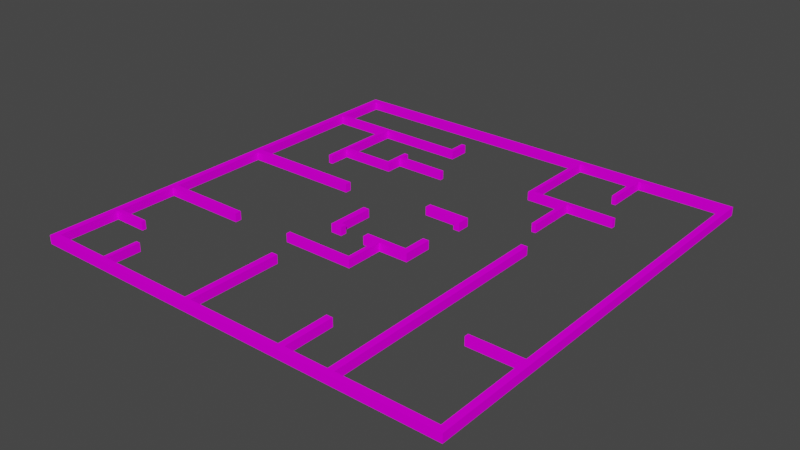 # Source: source.blend  (saved by Blender 2.82.7; exported with 4.5.12 LTS)
import bpy
from mathutils import Matrix  # noqa: F401  (used for matrix-valued properties, if any)

bpy.ops.wm.read_factory_settings(use_empty=True)
scene = bpy.context.scene
scene.name = 'Scene'

# ---- collections
col_collection = bpy.data.collections.new('Collection'); scene.collection.children.link(col_collection)

# ---- images (referenced by path relative to the original .blend; pixels are not part of the script)
import os
ASSET_DIR = os.environ.get("B2B_ASSET_DIR", "")  # directory of the original .blend (textures are referenced by path, not embedded)
HERE = os.path.dirname(os.path.abspath(__file__))  # packed textures are extracted next to this script under _unpacked/

def load_image(name, relpath, width, height, colorspace="sRGB"):
    """Load a texture the original file referenced (path relative to the .blend, or extracted next to this script)."""
    p = next((c for c in (os.path.join(HERE, relpath), os.path.join(ASSET_DIR, relpath)) if relpath and os.path.exists(c)), "")
    if p:
        img = bpy.data.images.load(p, check_existing=True)
        img.name = name
    else:  # same state as the original file: an image datablock whose file is absent (Cycles renders it pink)
        img = bpy.data.images.new(name, width, height)
        img.source = "FILE"
        img.filepath = "//" + (relpath or name)
    img.colorspace_settings.name = colorspace
    return img
img_textures_mario_brick_jpg = load_image('../textures/mario_brick.jpg', 'textures/mario_brick.jpg', 1024, 1024, 'sRGB')

# ---- materials (node trees are filled in below, after node groups)
mat_id9 = bpy.data.materials.new('ID9')
mat_id9.use_transparent_shadow = False
mat_id9.diffuse_color = (0.2314, 0.3765, 0.7059, 1.0)
mat_id16 = bpy.data.materials.new('ID16')
mat_id16.use_transparent_shadow = False
mat_id16.diffuse_color = (0.6157, 0.8118, 0.9255, 1.0)
mat_id23 = bpy.data.materials.new('ID23')
mat_id23.use_transparent_shadow = False
mat_id23.diffuse_color = (0.6471, 0.6471, 0.6471, 1.0)
mat_id30 = bpy.data.materials.new('ID30')
mat_id30.use_transparent_shadow = False
mat_id30.diffuse_color = (0.9137, 0.9137, 0.9137, 1.0)

# ---- material node trees
mat_id9.use_nodes = True; mat_id9.node_tree.nodes.clear()
_N = mat_id9.node_tree.nodes; _L = mat_id9.node_tree.links
n0 = _N.new('ShaderNodeBsdfPrincipled'); n0.name = 'Principled BSDF'; n0.location = (0, 300)
n0.distribution = 'GGX'
n0.subsurface_method = 'RANDOM_WALK_SKIN'
n0.inputs[3].default_value = 1.45
n0.inputs[13].default_value = 0.0
n0.inputs[27].default_value = (0.0, 0.0, 0.0, 1.0)
n0.inputs[28].default_value = 1.0
n1 = _N.new('ShaderNodeOutputMaterial'); n1.name = 'Material Output'; n1.location = (300, 300)
n2 = _N.new('ShaderNodeTexImage'); n2.name = 'Image Texture'; n2.location = (-306, 241)
n2.image = img_textures_mario_brick_jpg
_L.new(n0.outputs[0], n1.inputs[0])
_L.new(n2.outputs[0], n0.inputs[0])
n1.is_active_output = True
mat_id16.use_nodes = True; mat_id16.node_tree.nodes.clear()
_N = mat_id16.node_tree.nodes; _L = mat_id16.node_tree.links
n0 = _N.new('ShaderNodeBsdfPrincipled'); n0.name = 'Principled BSDF'; n0.location = (0, 300)
n0.distribution = 'GGX'
n0.subsurface_method = 'RANDOM_WALK_SKIN'
n0.inputs[3].default_value = 1.45
n0.inputs[13].default_value = 0.0
n0.inputs[27].default_value = (0.0, 0.0, 0.0, 1.0)
n0.inputs[28].default_value = 1.0
n1 = _N.new('ShaderNodeOutputMaterial'); n1.name = 'Material Output'; n1.location = (300, 300)
n2 = _N.new('ShaderNodeTexImage'); n2.name = 'Image Texture'; n2.location = (-292, 209)
n2.image = img_textures_mario_brick_jpg
_L.new(n0.outputs[0], n1.inputs[0])
_L.new(n2.outputs[0], n0.inputs[0])
n1.is_active_output = True
mat_id23.use_nodes = True; mat_id23.node_tree.nodes.clear()
_N = mat_id23.node_tree.nodes; _L = mat_id23.node_tree.links
n0 = _N.new('ShaderNodeBsdfPrincipled'); n0.name = 'Principled BSDF'; n0.location = (0, 300)
n0.distribution = 'GGX'
n0.subsurface_method = 'RANDOM_WALK_SKIN'
n0.inputs[3].default_value = 1.45
n0.inputs[13].default_value = 0.0
n0.inputs[27].default_value = (0.0, 0.0, 0.0, 1.0)
n0.inputs[28].default_value = 1.0
n1 = _N.new('ShaderNodeOutputMaterial'); n1.name = 'Material Output'; n1.location = (300, 300)
n2 = _N.new('ShaderNodeTexImage'); n2.name = 'Image Texture'; n2.location = (-273, 255)
n2.image = img_textures_mario_brick_jpg
_L.new(n0.outputs[0], n1.inputs[0])
_L.new(n2.outputs[0], n0.inputs[0])
n1.is_active_output = True
mat_id30.use_nodes = True; mat_id30.node_tree.nodes.clear()
_N = mat_id30.node_tree.nodes; _L = mat_id30.node_tree.links
n0 = _N.new('ShaderNodeBsdfPrincipled'); n0.name = 'Principled BSDF'; n0.location = (0, 300)
n0.distribution = 'GGX'
n0.subsurface_method = 'RANDOM_WALK_SKIN'
n0.inputs[3].default_value = 1.45
n0.inputs[13].default_value = 0.0
n0.inputs[27].default_value = (0.0, 0.0, 0.0, 1.0)
n0.inputs[28].default_value = 1.0
n1 = _N.new('ShaderNodeOutputMaterial'); n1.name = 'Material Output'; n1.location = (300, 300)
n2 = _N.new('ShaderNodeTexImage'); n2.name = 'Image Texture'; n2.location = (-378, 237)
n2.image = img_textures_mario_brick_jpg
_L.new(n0.outputs[0], n1.inputs[0])
_L.new(n2.outputs[0], n0.inputs[0])
n1.is_active_output = True

# ---- world
world_world = bpy.data.worlds.new('World'); scene.world = world_world
world_world.use_nodes = True; world_world.node_tree.nodes.clear()
_N = world_world.node_tree.nodes; _L = world_world.node_tree.links
n0 = _N.new('ShaderNodeOutputWorld'); n0.name = 'World Output'; n0.location = (300, 300)
n1 = _N.new('ShaderNodeBackground'); n1.name = 'Background'; n1.location = (10, 300)
n1.inputs[0].default_value = (0.05088, 0.05088, 0.05088, 1.0)
_L.new(n1.outputs[0], n0.inputs[0])
n0.is_active_output = True
world_world.color = (0.05088, 0.05088, 0.05088)
world_world.use_sun_shadow = False
world_world.sun_shadow_jitter_overblur = 0.0

# ---- meshes
me_id3 = bpy.data.meshes.new('ID3')
me_id3.from_pydata([(-1.0, -1.0, 0.0), (-0.73, -1.0, 0.0), (-0.73, -1.0, 0.2), (-1.0, -1.0, 0.2), (-0.73, -1.0, 0.0), (-0.73, -0.85, 0.0), (-0.73, -0.85, 0.2), (-0.73, -1.0, 0.2), (-0.73, -0.85, 0.2), (-0.85, -0.85, 0.0), (-0.85, -0.85, 0.2), (-0.73, -0.85, 0.0), (-0.85, -0.85, 0.0), (-0.85, 1.137e-16, 0.0), (-0.85, 1.137e-16, 0.2), (-0.85, -0.85, 0.2), (-0.85, 1.137e-16, 0.2), (-1.0, 1.877e-17, 0.0), (-1.0, 1.877e-17, 0.2), (-0.85, 1.137e-16, 0.0), (-1.0, 1.877e-17, 0.2), (-1.0, -1.0, 0.0), (-1.0, -1.0, 0.2), (-1.0, 1.877e-17, 0.0), (-0.85, -0.85, 0.2), (-0.73, -1.0, 0.2), (-0.73, -0.85, 0.2), (-1.0, 1.877e-17, 0.2), (-1.0, -1.0, 0.2), (-0.85, 1.137e-16, 0.2), (-0.73, -1.0, 0.0), (-1.0, -1.0, 0.0), (-0.85, -0.85, 0.0), (-1.0, 1.877e-17, 0.0), (-0.85, 1.137e-16, 0.0), (-0.73, -0.85, 0.0)], [], [(0, 1, 2), (0, 2, 3), (4, 5, 6), (4, 6, 7), (8, 9, 10), (8, 11, 9), (12, 13, 14), (12, 14, 15), (16, 17, 18), (17, 16, 19), (20, 21, 22), (20, 23, 21), (24, 25, 26), (24, 27, 28), (24, 29, 27), (25, 24, 28), (30, 31, 32), (32, 33, 34), (30, 32, 35), (32, 31, 33)])
_uv = me_id3.uv_layers.new(name='UVMap')
_uv.uv.foreach_set('vector', [8.507, -7.21, 11.21, -7.21, 11.21, -5.208, 8.507, -7.21, 11.21, -5.208, 8.507, -5.208, -0.00134, -7.21, -0.00134, -8.712, 2.001, -8.712, -0.00134, -7.21, 2.001, -8.712, 2.001, -7.21, 6.005, -7.21, 4.003, -8.411, 6.005, -8.411, 6.005, -7.21, 4.003, -7.21, 4.003, -8.411, -0.00134, -7.21, 8.507, -7.21, 8.507, -5.208, -0.00134, -7.21, 8.507, -5.208, -0.00134, -5.208, 4.003, -7.21, 2.001, -8.712, 4.003, -8.712, 2.001, -8.712, 4.003, -7.21, 2.001, -7.21, -0.001339, -3.206, 10.01, -5.208, 10.01, -3.206, -0.001339, -3.206, -0.00134, -5.208, 10.01, -5.208, 8.507, 0.9981, 10.01, 2.199, 8.507, 2.199, 8.507, 0.9981, -0.00134, -0.5034, 10.01, -0.5034, 8.507, 0.9981, -0.00134, 0.9981, -0.00134, -0.5034, 10.01, 2.199, 8.507, 0.9981, 10.01, -0.5034, 10.01, -3.206, 10.01, -0.5034, 8.507, -2.005, 8.507, -2.005, -0.00134, -0.5034, -0.00134, -2.005, 10.01, -3.206, 8.507, -2.005, 8.507, -3.206, 8.507, -2.005, 10.01, -0.5034, -0.00134, -0.5034])
me_id3.materials.append(mat_id9)
me_id3.use_remesh_fix_poles = True
me_id3.use_remesh_preserve_attributes = False
me_id3.use_mirror_x = True
me_id3.update()
me_id10 = bpy.data.meshes.new('ID10')
me_id10.from_pydata([(1.0, 0.7, 0.0), (1.0, 1.0, 0.0), (1.0, 1.0, 0.2), (1.0, 0.7, 0.2), (1.0, 1.0, 0.2), (1.137e-16, 1.0, 0.0), (1.137e-16, 1.0, 0.2), (1.0, 1.0, 0.0), (1.137e-16, 1.0, 0.0), (1.11e-16, 0.85, 0.2), (1.137e-16, 1.0, 0.2), (1.11e-16, 0.85, 0.0), (1.11e-16, 0.85, 0.0), (0.85, 0.85, 0.0), (0.85, 0.85, 0.2), (1.11e-16, 0.85, 0.2), (0.85, 0.85, 0.2), (0.85, 0.7, 0.0), (0.85, 0.7, 0.2), (0.85, 0.85, 0.0), (1.0, 0.7, 0.0), (1.0, 0.7, 0.2), (0.85, 0.7, 0.2), (0.85, 0.7, 0.0), (1.137e-16, 1.0, 0.2), (1.11e-16, 0.85, 0.2), (0.85, 0.85, 0.2), (1.0, 0.7, 0.2), (1.0, 1.0, 0.2), (0.85, 0.7, 0.2), (1.137e-16, 1.0, 0.0), (0.85, 0.85, 0.0), (1.11e-16, 0.85, 0.0), (1.0, 1.0, 0.0), (1.0, 0.7, 0.0), (0.85, 0.7, 0.0)], [], [(0, 1, 2), (0, 2, 3), (4, 5, 6), (4, 7, 5), (8, 9, 10), (9, 8, 11), (12, 13, 14), (12, 14, 15), (16, 17, 18), (16, 19, 17), (20, 21, 22), (22, 23, 20), (24, 25, 26), (27, 28, 26), (24, 26, 28), (26, 29, 27), (30, 31, 32), (30, 33, 31), (31, 34, 35), (31, 33, 34)])
_uv = me_id10.uv_layers.new(name='UVMap')
_uv.uv.foreach_set('vector', [8.403, -7.4, 11.37, -7.4, 11.37, -5.423, 8.403, -7.4, 11.37, -5.423, 8.403, -5.423, 0.001279, -3.446, 9.886, -5.423, 9.886, -3.446, 0.001279, -3.446, 0.001279, -5.423, 9.886, -5.423, 0.00128, -7.4, 1.978, -8.882, 1.978, -7.4, 1.978, -8.882, 0.00128, -7.4, 0.001279, -8.882, 0.00128, -7.4, 8.403, -7.4, 8.403, -5.423, 0.00128, -7.4, 8.403, -5.423, 0.001279, -5.423, 5.932, -7.4, 3.955, -8.882, 5.932, -8.882, 5.932, -7.4, 3.955, -7.4, 3.955, -8.882, 1.978, -8.882, 3.955, -8.882, 3.955, -7.4, 3.955, -7.4, 1.978, -7.4, 1.978, -8.882, 0.001279, -0.4803, 0.001279, -1.963, 8.403, -1.963, 9.886, -3.446, 9.886, -0.4803, 8.403, -1.963, 0.001279, -0.4803, 8.403, -1.963, 9.886, -0.4803, 8.403, -1.963, 8.403, -3.446, 9.886, -3.446, 0.001279, -0.4803, 8.403, 1.002, 0.001279, 1.002, 0.001279, -0.4803, 9.886, -0.4803, 8.403, 1.002, 8.403, 1.002, 9.886, 2.485, 8.403, 2.485, 8.403, 1.002, 9.886, -0.4803, 9.886, 2.485])
me_id10.materials.append(mat_id16)
me_id10.use_remesh_fix_poles = True
me_id10.use_remesh_preserve_attributes = False
me_id10.use_mirror_x = True
me_id10.update()
me_id17 = bpy.data.meshes.new('ID17')
me_id17.from_pydata([(0.3, -1.0, 0.0), (1.0, -1.0, 0.0), (1.0, -1.0, 0.2), (0.3, -1.0, 0.2), (1.0, -1.0, 0.2), (1.0, -0.3, 0.0), (1.0, -0.3, 0.2), (1.0, -1.0, 0.0), (1.0, -0.3, 0.0), (0.85, -0.3, 0.2), (1.0, -0.3, 0.2), (0.85, -0.3, 0.0), (0.85, -0.3, 0.2), (0.85, -0.85, 0.0), (0.85, -0.85, 0.2), (0.85, -0.3, 0.0), (0.85, -0.85, 0.2), (-0.13, -0.85, 0.0), (-0.13, -0.85, 0.2), (0.85, -0.85, 0.0), (-0.13, -0.85, 0.2), (-0.13, -1.0, 0.0), (-0.13, -1.0, 0.2), (-0.13, -0.85, 0.0), (-0.13, -1.0, 0.0), (0.2, -1.0, 0.0), (0.2, -1.0, 0.2), (-0.13, -1.0, 0.2), (0.2, -1.0, 0.0), (0.2, -1.8, 0.2), (0.2, -1.0, 0.2), (0.2, -1.8, 0.0), (0.2, -1.8, 0.2), (-1.4, -1.8, 0.0), (-1.4, -1.8, 0.2), (0.2, -1.8, 0.0), (-1.4, -1.8, 0.2), (-1.4, -1.9, 0.0), (-1.4, -1.9, 0.2), (-1.4, -1.8, 0.0), (0.3, -1.9, 0.0), (0.3, -1.9, 0.2), (-1.4, -1.9, 0.2), (-1.4, -1.9, 0.0), (0.3, -1.9, 0.2), (0.3, -1.0, 0.0), (0.3, -1.0, 0.2), (0.3, -1.9, 0.0), (0.3, -1.0, 0.2), (0.2, -1.8, 0.2), (0.3, -1.9, 0.2), (0.85, -0.85, 0.2), (1.0, -0.3, 0.2), (0.85, -0.3, 0.2), (0.2, -1.0, 0.2), (1.0, -1.0, 0.2), (-0.13, -0.85, 0.2), (-0.13, -1.0, 0.2), (-1.4, -1.8, 0.2), (-1.4, -1.9, 0.2), (-0.13, -0.85, 0.0), (0.85, -0.85, 0.0), (0.3, -1.0, 0.0), (1.0, -0.3, 0.0), (0.85, -0.3, 0.0), (0.2, -1.0, 0.0), (-0.13, -1.0, 0.0), (1.0, -1.0, 0.0), (0.2, -1.8, 0.0), (-1.4, -1.9, 0.0), (-1.4, -1.8, 0.0), (0.3, -1.9, 0.0)], [], [(0, 1, 2), (0, 2, 3), (4, 5, 6), (5, 4, 7), (8, 9, 10), (9, 8, 11), (12, 13, 14), (12, 15, 13), (16, 17, 18), (16, 19, 17), (20, 21, 22), (20, 23, 21), (24, 25, 26), (24, 26, 27), (28, 29, 30), (28, 31, 29), (32, 33, 34), (32, 35, 33), (36, 37, 38), (37, 36, 39), (40, 41, 42), (42, 43, 40), (44, 45, 46), (45, 44, 47), (48, 49, 50), (51, 52, 53), (48, 54, 49), (48, 55, 51), (52, 51, 55), (51, 56, 48), (48, 56, 54), (56, 57, 54), (49, 58, 59), (49, 59, 50), (60, 61, 62), (63, 61, 64), (60, 65, 66), (63, 67, 61), (68, 69, 70), (65, 62, 68), (65, 60, 62), (68, 71, 69), (67, 62, 61), (71, 68, 62)])
_uv = me_id17.uv_layers.new(name='UVMap')
_uv.uv.foreach_set('vector', [-18.45, -26.64, -11.47, -26.64, -11.47, -24.64, -18.45, -26.64, -11.47, -24.64, -18.45, -24.64, -11.47, -24.64, -4.49, -26.64, -4.49, -24.64, -4.49, -26.64, -11.47, -24.64, -11.47, -26.64, -0.5011, -20.65, 1.494, -22.15, 1.494, -20.65, 1.494, -22.15, -0.5011, -20.65, -0.5011, -22.15, -4.49, -24.64, 0.995, -26.64, 0.995, -24.64, -4.49, -24.64, -4.49, -26.64, 0.995, -26.64, -0.7005, -24.64, -10.47, -22.65, -10.47, -24.64, -0.7005, -24.64, -0.7005, -22.65, -10.47, -22.65, -24.44, -26.64, -26.43, -28.13, -24.44, -28.13, -24.44, -26.64, -26.43, -26.64, -26.43, -28.13, -0.7005, -24.64, 2.591, -24.64, 2.591, -22.65, -0.7005, -24.64, 2.591, -22.65, -0.7005, -22.65, -26.43, -26.64, -18.45, -24.64, -26.43, -24.64, -26.43, -26.64, -18.45, -26.64, -18.45, -24.64, -26.43, -22.65, -10.47, -24.64, -10.47, -22.65, -26.43, -22.65, -26.43, -24.64, -10.47, -24.64, -22.44, -26.64, -24.44, -27.63, -22.44, -27.63, -24.44, -27.63, -22.44, -26.64, -24.44, -26.64, -26.43, -20.65, -26.43, -22.65, -9.477, -22.65, -9.477, -22.65, -9.477, -20.65, -26.43, -20.65, -9.477, -20.65, -0.5011, -22.65, -0.5011, -20.65, -0.5011, -22.65, -9.477, -20.65, -9.477, -22.65, -15.95, -7.98, -14.96, -0.0006778, -15.96, 0.9966, -21.44, -9.476, -22.94, -14.96, -21.44, -14.96, -15.95, -7.98, -14.96, -7.979, -14.96, -0.0006778, -15.95, -7.98, -22.94, -7.98, -21.44, -9.476, -22.94, -14.96, -21.44, -9.476, -22.94, -7.98, -21.44, -9.476, -11.67, -9.475, -15.95, -7.98, -15.95, -7.98, -11.67, -9.475, -14.96, -7.979, -11.67, -9.475, -11.67, -7.979, -14.96, -7.979, -14.96, -0.0006778, 0.9997, 9.854e-05, 0.9996, 0.9975, -14.96, -0.0006778, 0.9996, 0.9975, -15.96, 0.9966, -15.96, -7.975, -15.96, 1.799, -17.46, -3.687, -10.47, 3.294, -15.96, 1.799, -10.47, 1.798, -15.96, -7.975, -17.46, -4.684, -17.46, -7.975, -10.47, 3.294, -17.46, 3.295, -15.96, 1.799, -25.44, -4.683, -26.43, -20.64, -25.44, -20.64, -17.46, -4.684, -17.46, -3.687, -25.44, -4.683, -17.46, -4.684, -15.96, -7.975, -17.46, -3.687, -25.44, -4.683, -26.43, -3.686, -26.43, -20.64, -17.46, 3.295, -17.46, -3.687, -15.96, 1.799, -26.43, -3.686, -25.44, -4.683, -17.46, -3.687])
me_id17.materials.append(mat_id23)
me_id17.use_remesh_fix_poles = True
me_id17.use_remesh_preserve_attributes = False
me_id17.use_mirror_x = True
me_id17.update()
me_id24 = bpy.data.meshes.new('ID24')
me_id24.from_pydata([(-1.05, -4.85, 0.2), (-3.35, -4.85, 0.2), (-3.35, -4.85, 0.0), (-1.05, -4.85, 0.0), (-3.35, -4.85, 0.0), (-3.35, -4.85, 0.2), (-3.35, -4.05, 0.2), (-3.35, -4.05, 0.0), (-3.35, -4.05, 0.0), (-3.35, -4.05, 0.2), (-3.45, -4.05, 0.2), (-3.45, -4.05, 0.0), (-3.45, -4.05, 0.2), (-3.45, -4.85, 0.2), (-3.45, -4.85, 0.0), (-3.45, -4.05, 0.0), (-3.45, -4.85, 0.0), (-3.45, -4.85, 0.2), (-4.85, -4.85, 0.2), (-4.85, -4.85, 0.0), (-4.85, -4.85, 0.0), (-4.85, -3.45, 0.2), (-4.85, -3.45, 0.0), (-4.85, -4.85, 0.2), (-4.85, -3.45, 0.0), (-4.85, -3.45, 0.2), (-4.05, -3.45, 0.2), (-4.05, -3.45, 0.0), (-4.05, -3.35, 0.0), (-4.05, -3.45, 0.2), (-4.05, -3.35, 0.2), (-4.05, -3.45, 0.0), (-4.05, -3.35, 0.2), (-4.85, -3.35, 0.2), (-4.85, -3.35, 0.0), (-4.05, -3.35, 0.0), (-4.85, -3.35, 0.0), (-4.85, -1.95, 0.2), (-4.85, -1.95, 0.0), (-4.85, -3.35, 0.2), (-2.85, -1.95, 0.0), (-4.85, -1.95, 0.2), (-2.85, -1.95, 0.2), (-4.85, -1.95, 0.0), (-2.85, -1.8, 0.0), (-2.85, -1.95, 0.2), (-2.85, -1.8, 0.2), (-2.85, -1.95, 0.0), (-2.85, -1.8, 0.0), (-2.85, -1.8, 0.2), (-4.85, -1.8, 0.2), (-4.85, -1.8, 0.0), (-4.85, -1.8, 0.2), (-4.85, 0.6, 0.2), (-4.85, 0.6, 0.0), (-4.85, -1.8, 0.0), (-2.05, 0.6, 0.0), (-4.85, 0.6, 0.2), (-2.05, 0.6, 0.2), (-4.85, 0.6, 0.0), (-2.05, 0.6, 0.0), (-2.05, 0.75, 0.2), (-2.05, 0.75, 0.0), (-2.05, 0.6, 0.2), (-2.05, 0.75, 0.0), (-2.05, 0.75, 0.2), (-4.85, 0.75, 0.2), (-4.85, 0.75, 0.0), (-4.85, 0.75, 0.2), (-4.85, 3.55, 0.2), (-4.85, 3.55, 0.0), (-4.85, 0.75, 0.0), (-4.85, 3.55, 0.0), (-4.85, 3.55, 0.2), (-3.45, 3.55, 0.2), (-3.45, 3.55, 0.0), (-3.45, 3.55, 0.0), (-3.45, 3.55, 0.2), (-3.45, 1.55, 0.2), (-3.45, 1.55, 0.0), (-3.45, 1.55, 0.0), (-3.35, 1.55, 0.2), (-3.35, 1.55, 0.0), (-3.45, 1.55, 0.2), (-3.35, 1.55, 0.2), (-3.35, 2.05, 0.2), (-3.35, 2.05, 0.0), (-3.35, 1.55, 0.0), (-2.05, 2.05, 0.0), (-3.35, 2.05, 0.2), (-2.05, 2.05, 0.2), (-3.35, 2.05, 0.0), (-2.05, 2.45, 0.0), (-2.05, 2.05, 0.2), (-2.05, 2.45, 0.2), (-2.05, 2.05, 0.0), (-0.85, 2.45, 0.0), (-2.05, 2.45, 0.2), (-0.85, 2.45, 0.2), (-2.05, 2.45, 0.0), (-0.85, 2.45, 0.0), (-0.85, 2.55, 0.2), (-0.85, 2.55, 0.0), (-0.85, 2.45, 0.2), (-0.85, 2.55, 0.0), (-0.85, 2.55, 0.2), (-2.05, 2.55, 0.2), (-2.05, 2.55, 0.0), (-2.05, 2.75, 0.0), (-2.05, 2.55, 0.2), (-2.05, 2.75, 0.2), (-2.05, 2.55, 0.0), (-2.05, 2.75, 0.0), (-2.05, 2.75, 0.2), (-2.15, 2.75, 0.2), (-2.15, 2.75, 0.0), (-2.15, 2.75, 0.2), (-2.15, 2.15, 0.2), (-2.15, 2.15, 0.0), (-2.15, 2.75, 0.0), (-2.15, 2.15, 0.0), (-2.15, 2.15, 0.2), (-3.35, 2.15, 0.2), (-3.35, 2.15, 0.0), (-3.35, 2.15, 0.2), (-3.35, 3.55, 0.2), (-3.35, 3.55, 0.0), (-3.35, 2.15, 0.0), (-3.35, 3.55, 0.0), (-3.35, 3.55, 0.2), (-1.35, 3.55, 0.2), (-1.35, 3.55, 0.0), (-1.35, 4.05, 0.0), (-1.35, 3.55, 0.2), (-1.35, 4.05, 0.2), (-1.35, 3.55, 0.0), (-1.35, 4.05, 0.2), (-1.45, 4.05, 0.2), (-1.45, 4.05, 0.0), (-1.35, 4.05, 0.0), (-1.45, 4.05, 0.0), (-1.45, 4.05, 0.2), (-1.45, 3.65, 0.2), (-1.45, 3.65, 0.0), (-1.45, 3.65, 0.2), (-4.85, 3.65, 0.2), (-4.85, 3.65, 0.0), (-1.45, 3.65, 0.0), (-4.85, 3.65, 0.0), (-4.85, 4.85, 0.2), (-4.85, 4.85, 0.0), (-4.85, 3.65, 0.2), (-4.85, 4.85, 0.0), (1.25, 4.85, 0.2), (1.25, 4.85, 0.0), (-4.85, 4.85, 0.2), (1.25, 4.85, 0.0), (1.25, 4.85, 0.2), (1.25, 2.85, 0.2), (1.25, 2.85, 0.0), (2.15, 2.85, 0.0), (1.25, 2.85, 0.2), (2.15, 2.85, 0.2), (1.25, 2.85, 0.0), (2.15, 2.85, 0.2), (2.15, 1.65, 0.2), (2.15, 1.65, 0.0), (2.15, 2.85, 0.0), (2.25, 1.65, 0.0), (2.15, 1.65, 0.2), (2.25, 1.65, 0.2), (2.15, 1.65, 0.0), (2.25, 1.65, 0.0), (2.25, 2.85, 0.2), (2.25, 2.85, 0.0), (2.25, 1.65, 0.2), (3.35, 2.85, 0.0), (2.25, 2.85, 0.2), (3.35, 2.85, 0.2), (2.25, 2.85, 0.0), (3.35, 2.95, 0.0), (3.35, 2.85, 0.2), (3.35, 2.95, 0.2), (3.35, 2.85, 0.0), (3.35, 2.95, 0.0), (3.35, 2.95, 0.2), (1.35, 2.95, 0.2), (1.35, 2.95, 0.0), (1.35, 2.95, 0.2), (1.35, 4.85, 0.2), (1.35, 4.85, 0.0), (1.35, 2.95, 0.0), (1.35, 4.85, 0.2), (2.75, 4.85, 0.2), (2.75, 4.85, 0.0), (1.35, 4.85, 0.0), (2.75, 4.85, 0.2), (2.75, 3.85, 0.2), (2.75, 3.85, 0.0), (2.75, 4.85, 0.0), (2.85, 3.85, 0.0), (2.75, 3.85, 0.2), (2.85, 3.85, 0.2), (2.75, 3.85, 0.0), (2.85, 3.85, 0.0), (2.85, 4.85, 0.2), (2.85, 4.85, 0.0), (2.85, 3.85, 0.2), (2.85, 4.85, 0.0), (4.85, 4.85, 0.2), (4.85, 4.85, 0.0), (2.85, 4.85, 0.2), (4.85, 4.85, 0.0), (4.85, 4.85, 0.2), (4.85, -2.55, 0.2), (4.85, -2.55, 0.0), (4.85, -2.55, 0.2), (3.65, -2.55, 0.2), (3.65, -2.55, 0.0), (4.85, -2.55, 0.0), (3.65, -2.55, 0.2), (3.65, -2.65, 0.2), (3.65, -2.65, 0.0), (3.65, -2.55, 0.0), (3.65, -2.65, 0.0), (4.85, -2.65, 0.2), (4.85, -2.65, 0.0), (3.65, -2.65, 0.2), (4.85, -2.65, 0.0), (4.85, -2.65, 0.2), (4.85, -4.85, 0.2), (4.85, -4.85, 0.0), (4.85, -4.85, 0.0), (4.85, -4.85, 0.2), (2.65, -4.85, 0.2), (2.65, -4.85, 0.0), (2.65, -4.85, 0.0), (2.65, -4.85, 0.2), (2.65, 0.75, 0.2), (2.65, 0.75, 0.0), (2.65, 0.75, 0.2), (2.5, 0.75, 0.2), (2.5, 0.75, 0.0), (2.65, 0.75, 0.0), (2.5, 0.75, 0.2), (2.5, -4.85, 0.2), (2.5, -4.85, 0.0), (2.5, 0.75, 0.0), (2.5, -4.85, 0.2), (1.5, -4.85, 0.2), (1.5, -4.85, 0.0), (2.5, -4.85, 0.0), (1.5, -4.85, 0.0), (1.5, -4.85, 0.2), (1.5, -3.65, 0.2), (1.5, -3.65, 0.0), (1.5, -3.65, 0.0), (1.5, -3.65, 0.2), (1.35, -3.65, 0.2), (1.35, -3.65, 0.0), (1.35, -3.65, 0.2), (1.35, -4.85, 0.2), (1.35, -4.85, 0.0), (1.35, -3.65, 0.0), (1.35, -4.85, 0.2), (-0.9, -4.85, 0.2), (-0.9, -4.85, 0.0), (1.35, -4.85, 0.0), (-0.9, -4.85, 0.0), (-0.9, -4.85, 0.2), (-0.9, -2.65, 0.2), (-0.9, -2.65, 0.0), (-0.9, -2.65, 0.2), (-1.05, -2.65, 0.2), (-1.05, -2.65, 0.0), (-0.9, -2.65, 0.0), (5.0, -5.0, 0.2), (5.0, 5.0, 0.2), (5.0, 5.0, 0.0), (5.0, -5.0, 0.0), (5.0, 5.0, 0.0), (5.0, 5.0, 0.2), (-5.0, 5.0, 0.2), (-5.0, 5.0, 0.0), (-5.0, 5.0, 0.0), (-5.0, 5.0, 0.2), (-5.0, -5.0, 0.2), (-5.0, -5.0, 0.0), (-5.0, -5.0, 0.2), (5.0, -5.0, 0.2), (5.0, -5.0, 0.0), (-5.0, -5.0, 0.0), (-1.05, -2.65, 0.2), (-1.05, -4.85, 0.2), (-1.05, -4.85, 0.0), (-1.05, -2.65, 0.0), (-4.85, -1.8, 0.2), (-2.85, -1.8, 0.2), (-2.85, -1.95, 0.2), (-0.9, -4.85, 0.2), (5.0, -5.0, 0.2), (-5.0, -5.0, 0.2), (-3.35, -4.85, 0.2), (-1.05, -4.85, 0.2), (-3.45, -4.05, 0.2), (-3.35, -4.05, 0.2), (-3.45, -4.85, 0.2), (-4.85, -4.85, 0.2), (-4.85, -3.45, 0.2), (-4.85, -3.35, 0.2), (-1.05, -2.65, 0.2), (-4.05, -3.45, 0.2), (-4.05, -3.35, 0.2), (-4.85, -1.95, 0.2), (3.65, -2.55, 0.2), (4.85, -2.65, 0.2), (3.65, -2.65, 0.2), (2.65, 0.75, 0.2), (2.65, -4.85, 0.2), (2.5, 0.75, 0.2), (-2.05, 0.75, 0.2), (-2.05, 0.6, 0.2), (-4.85, 0.75, 0.2), (-4.85, 0.6, 0.2), (1.35, -3.65, 0.2), (1.5, -3.65, 0.2), (1.5, -4.85, 0.2), (-5.0, 5.0, 0.2), (-4.85, 3.65, 0.2), (-3.45, 3.55, 0.2), (-4.85, 3.55, 0.2), (-3.35, 3.55, 0.2), (-1.45, 3.65, 0.2), (-3.45, 1.55, 0.2), (-3.35, 2.05, 0.2), (-3.35, 1.55, 0.2), (-3.35, 2.15, 0.2), (-2.05, 2.05, 0.2), (-2.15, 2.15, 0.2), (-0.85, 2.45, 0.2), (-2.05, 2.55, 0.2), (-0.85, 2.55, 0.2), (-2.05, 2.45, 0.2), (-2.15, 2.75, 0.2), (-2.05, 2.75, 0.2), (-1.45, 4.05, 0.2), (-1.35, 4.05, 0.2), (-1.35, 3.55, 0.2), (-4.85, 4.85, 0.2), (5.0, 5.0, 0.2), (1.25, 4.85, 0.2), (1.25, 2.85, 0.2), (1.35, 2.95, 0.2), (2.15, 2.85, 0.2), (2.25, 1.65, 0.2), (2.15, 1.65, 0.2), (3.35, 2.95, 0.2), (2.25, 2.85, 0.2), (3.35, 2.85, 0.2), (4.85, 4.85, 0.2), (4.85, -2.55, 0.2), (1.35, 4.85, 0.2), (2.75, 4.85, 0.2), (2.85, 3.85, 0.2), (2.75, 3.85, 0.2), (2.85, 4.85, 0.2), (4.85, -4.85, 0.2), (2.5, -4.85, 0.2), (-0.9, -2.65, 0.2), (1.35, -4.85, 0.2), (5.0, -5.0, 0.0), (2.65, -4.85, 0.0), (2.5, -4.85, 0.0), (-3.35, -4.85, 0.0), (-5.0, -5.0, 0.0), (-1.05, -4.85, 0.0), (-3.35, -4.05, 0.0), (-3.45, -4.05, 0.0), (-3.45, -4.85, 0.0), (-4.85, -4.85, 0.0), (-4.85, -3.45, 0.0), (-4.85, -3.35, 0.0), (-4.05, -3.45, 0.0), (-4.05, -3.35, 0.0), (-2.85, -1.8, 0.0), (-4.85, -1.8, 0.0), (-2.85, -1.95, 0.0), (-4.85, -1.95, 0.0), (1.35, -3.65, 0.0), (1.5, -4.85, 0.0), (1.5, -3.65, 0.0), (-2.05, 0.75, 0.0), (-4.85, 0.75, 0.0), (-2.05, 0.6, 0.0), (-4.85, 0.6, 0.0), (2.65, 0.75, 0.0), (2.5, 0.75, 0.0), (-5.0, 5.0, 0.0), (-4.85, 3.65, 0.0), (-4.85, 3.55, 0.0), (-3.45, 3.55, 0.0), (-3.35, 3.55, 0.0), (-1.45, 3.65, 0.0), (-3.45, 1.55, 0.0), (-3.35, 1.55, 0.0), (-3.35, 2.05, 0.0), (-3.35, 2.15, 0.0), (-2.05, 2.05, 0.0), (-2.15, 2.15, 0.0), (-0.85, 2.45, 0.0), (-0.85, 2.55, 0.0), (-2.05, 2.55, 0.0), (-2.15, 2.75, 0.0), (-2.05, 2.45, 0.0), (-2.05, 2.75, 0.0), (-1.45, 4.05, 0.0), (-1.35, 4.05, 0.0), (-1.35, 3.55, 0.0), (-4.85, 4.85, 0.0), (5.0, 5.0, 0.0), (1.25, 4.85, 0.0), (1.25, 2.85, 0.0), (2.15, 2.85, 0.0), (1.35, 2.95, 0.0), (2.15, 1.65, 0.0), (2.25, 1.65, 0.0), (3.35, 2.95, 0.0), (2.25, 2.85, 0.0), (3.35, 2.85, 0.0), (4.85, 4.85, 0.0), (4.85, -2.55, 0.0), (1.35, 4.85, 0.0), (2.75, 4.85, 0.0), (2.75, 3.85, 0.0), (2.85, 3.85, 0.0), (2.85, 4.85, 0.0), (3.65, -2.55, 0.0), (3.65, -2.65, 0.0), (4.85, -2.65, 0.0), (4.85, -4.85, 0.0), (1.35, -4.85, 0.0), (-0.9, -2.65, 0.0), (-1.05, -2.65, 0.0), (-0.9, -4.85, 0.0)], [], [(0, 2, 1), (0, 3, 2), (4, 6, 5), (4, 7, 6), (8, 10, 9), (10, 8, 11), (12, 14, 13), (14, 12, 15), (16, 18, 17), (16, 19, 18), (20, 22, 21), (20, 21, 23), (24, 26, 25), (24, 27, 26), (28, 30, 29), (29, 31, 28), (32, 34, 33), (34, 32, 35), (36, 38, 37), (36, 37, 39), (40, 42, 41), (41, 43, 40), (44, 46, 45), (45, 47, 44), (48, 50, 49), (50, 48, 51), (52, 54, 53), (54, 52, 55), (56, 58, 57), (57, 59, 56), (60, 62, 61), (60, 61, 63), (64, 66, 65), (66, 64, 67), (68, 70, 69), (70, 68, 71), (72, 74, 73), (72, 75, 74), (76, 78, 77), (76, 79, 78), (80, 82, 81), (80, 81, 83), (84, 86, 85), (86, 84, 87), (88, 90, 89), (89, 91, 88), (92, 94, 93), (93, 95, 92), (96, 98, 97), (97, 99, 96), (100, 102, 101), (100, 101, 103), (104, 106, 105), (106, 104, 107), (108, 110, 109), (109, 111, 108), (112, 114, 113), (114, 112, 115), (116, 118, 117), (118, 116, 119), (120, 122, 121), (122, 120, 123), (124, 126, 125), (126, 124, 127), (128, 130, 129), (128, 131, 130), (132, 134, 133), (133, 135, 132), (136, 138, 137), (136, 139, 138), (140, 142, 141), (142, 140, 143), (144, 146, 145), (146, 144, 147), (148, 150, 149), (148, 149, 151), (152, 154, 153), (152, 153, 155), (156, 158, 157), (156, 159, 158), (160, 162, 161), (161, 163, 160), (164, 166, 165), (164, 167, 166), (168, 170, 169), (169, 171, 168), (172, 174, 173), (172, 173, 175), (176, 178, 177), (177, 179, 176), (180, 182, 181), (181, 183, 180), (184, 186, 185), (186, 184, 187), (188, 190, 189), (190, 188, 191), (192, 194, 193), (194, 192, 195), (196, 198, 197), (196, 199, 198), (200, 202, 201), (201, 203, 200), (204, 206, 205), (204, 205, 207), (208, 210, 209), (208, 209, 211), (212, 214, 213), (212, 215, 214), (216, 218, 217), (216, 219, 218), (220, 222, 221), (220, 223, 222), (224, 226, 225), (224, 225, 227), (228, 230, 229), (228, 231, 230), (232, 234, 233), (232, 235, 234), (236, 238, 237), (236, 239, 238), (240, 242, 241), (242, 240, 243), (244, 246, 245), (246, 244, 247), (248, 250, 249), (248, 251, 250), (252, 254, 253), (252, 255, 254), (256, 258, 257), (258, 256, 259), (260, 262, 261), (262, 260, 263), (264, 266, 265), (264, 267, 266), (268, 270, 269), (268, 271, 270), (272, 274, 273), (272, 275, 274), (276, 278, 277), (278, 276, 279), (280, 282, 281), (280, 283, 282), (284, 286, 285), (284, 287, 286), (288, 290, 289), (290, 288, 291), (292, 294, 293), (294, 292, 295), (296, 298, 297), (299, 301, 300), (302, 301, 303), (302, 305, 304), (302, 306, 301), (301, 306, 307), (302, 304, 306), (301, 307, 308), (308, 309, 301), (310, 303, 299), (311, 312, 309), (311, 309, 308), (309, 313, 301), (313, 296, 301), (314, 316, 315), (317, 319, 318), (320, 322, 321), (298, 296, 313), (296, 323, 301), (324, 326, 325), (301, 323, 327), (328, 330, 329), (321, 322, 323), (327, 323, 322), (327, 322, 330), (331, 332, 328), (333, 335, 334), (334, 336, 333), (337, 338, 334), (339, 341, 340), (340, 343, 342), (331, 329, 336), (339, 340, 342), (344, 343, 340), (334, 338, 336), (337, 342, 338), (343, 338, 342), (333, 336, 329), (345, 332, 346), (347, 332, 331), (346, 332, 347), (328, 329, 331), (327, 330, 328), (327, 328, 348), (349, 327, 350), (350, 327, 348), (351, 353, 352), (353, 355, 354), (356, 352, 357), (299, 303, 301), (358, 356, 357), (353, 354, 357), (359, 360, 349), (350, 352, 361), (352, 353, 357), (350, 351, 352), (349, 350, 361), (362, 364, 363), (349, 361, 362), (349, 362, 365), (362, 363, 365), (365, 359, 349), (349, 360, 300), (300, 360, 315), (314, 315, 360), (315, 366, 300), (300, 366, 318), (318, 319, 367), (300, 318, 367), (300, 367, 326), (368, 310, 299), (326, 324, 369), (300, 326, 369), (300, 369, 299), (370, 372, 371), (373, 375, 374), (373, 377, 376), (373, 374, 378), (374, 379, 378), (373, 378, 377), (374, 380, 379), (380, 374, 381), (382, 381, 383), (384, 386, 385), (382, 380, 381), (381, 374, 387), (387, 374, 385), (388, 390, 389), (391, 393, 392), (386, 387, 385), (385, 374, 394), (371, 396, 395), (374, 397, 394), (398, 400, 399), (393, 394, 392), (397, 392, 394), (397, 399, 392), (401, 398, 402), (403, 405, 404), (405, 403, 406), (407, 405, 408), (409, 411, 410), (411, 413, 412), (401, 406, 400), (409, 413, 411), (414, 411, 412), (405, 406, 408), (407, 408, 413), (412, 413, 408), (403, 400, 406), (415, 416, 402), (417, 401, 402), (416, 417, 402), (398, 401, 400), (397, 398, 399), (397, 418, 398), (419, 420, 397), (420, 418, 397), (421, 423, 422), (422, 425, 424), (426, 427, 423), (428, 427, 426), (422, 427, 425), (429, 419, 430), (420, 431, 423), (423, 427, 422), (420, 423, 421), (419, 431, 420), (432, 434, 433), (419, 432, 431), (419, 435, 432), (432, 435, 434), (435, 419, 429), (419, 370, 430), (436, 438, 437), (370, 438, 430), (436, 430, 438), (438, 370, 439), (370, 371, 439), (372, 396, 371), (372, 370, 389), (389, 370, 440), (441, 443, 442), (389, 440, 388), (440, 370, 443), (370, 374, 443), (442, 443, 375), (374, 375, 443)])
_uv = me_id24.uv_layers.new(name='UVMap')
_uv.uv.foreach_set('vector', [-45.73, -53.77, -22.62, -55.78, -22.62, -53.77, -45.73, -53.77, -45.73, -55.78, -22.62, -55.78, 12.56, -47.74, 20.6, -45.73, 12.56, -45.73, 12.56, -47.74, 20.6, -47.74, 20.6, -45.73, -19.6, -61.81, -17.59, -62.82, -17.59, -61.81, -17.59, -62.82, -19.6, -61.81, -19.6, -62.82, 12.56, -57.79, 20.6, -59.8, 20.6, -57.79, 20.6, -59.8, 12.56, -57.79, 12.56, -59.8, -1.513, -45.73, 12.56, -43.72, -1.513, -43.72, -1.513, -45.73, 12.56, -45.73, 12.56, -43.72, -1.513, -47.74, 12.56, -47.74, 12.56, -45.73, -1.513, -47.74, 12.56, -45.73, -1.513, -45.73, 14.06, -55.78, 22.1, -53.77, 14.06, -53.77, 14.06, -55.78, 22.1, -55.78, 22.1, -53.77, -17.59, -62.82, -15.58, -62.82, -15.58, -61.81, -15.58, -61.81, -17.59, -61.81, -17.59, -62.82, -67.84, -61.81, -59.8, -63.82, -59.8, -61.81, -59.8, -63.82, -67.84, -61.81, -67.84, -63.82, -0.005966, -55.78, 14.06, -55.78, 14.06, -53.77, -0.005966, -55.78, 14.06, -53.77, -0.005966, -53.77, 6.527, -57.79, 6.527, -55.78, -13.57, -55.78, -13.57, -55.78, -13.57, -57.79, 6.527, -57.79, -35.68, -63.32, -33.67, -63.32, -33.67, -61.81, -33.67, -61.81, -35.68, -61.81, -35.68, -63.32, -102.0, -59.8, -81.91, -57.79, -102.0, -57.79, -81.91, -57.79, -102.0, -59.8, -81.91, -59.8, -12.57, -49.75, 11.55, -51.76, 11.55, -49.75, 11.55, -51.76, -12.57, -49.75, -12.57, -51.76, -12.57, -51.76, -12.57, -49.75, -40.71, -49.75, -40.71, -49.75, -40.71, -51.76, -12.57, -51.76, 19.59, -47.74, 19.59, -49.25, 21.6, -49.25, 19.59, -47.74, 21.6, -49.25, 21.6, -47.74, -102.0, -55.78, -73.87, -53.77, -102.0, -53.77, -73.87, -53.77, -102.0, -55.78, -73.87, -55.78, -73.87, -53.77, -45.73, -55.78, -45.73, -53.77, -45.73, -55.78, -73.87, -53.77, -73.87, -55.78, -1.513, -59.8, 12.56, -57.79, -1.513, -57.79, -1.513, -59.8, 12.56, -59.8, 12.56, -57.79, -81.91, -59.8, -61.81, -57.79, -81.91, -57.79, -81.91, -59.8, -61.81, -59.8, -61.81, -57.79, -15.58, -61.81, -15.58, -62.82, -13.57, -62.82, -15.58, -61.81, -13.57, -62.82, -13.57, -61.81, -53.77, -61.81, -48.75, -63.82, -48.75, -61.81, -48.75, -63.82, -53.77, -61.81, -53.77, -63.82, 19.59, -49.75, 19.59, -47.74, 6.527, -47.74, 6.527, -47.74, 6.527, -49.75, 19.59, -49.75, 21.6, -43.72, 21.6, -41.71, 17.58, -41.71, 17.58, -41.71, 17.58, -43.72, 21.6, -43.72, 18.59, -57.79, 18.59, -55.78, 6.527, -55.78, 6.527, -55.78, 6.527, -57.79, 18.59, -57.79, -29.65, -61.81, -29.65, -62.82, -27.64, -62.82, -29.65, -61.81, -27.64, -62.82, -27.64, -61.81, -73.87, -61.81, -61.81, -59.8, -73.87, -59.8, -61.81, -59.8, -73.87, -61.81, -61.81, -61.81, 20.6, -41.71, 20.6, -39.7, 18.59, -39.7, 18.59, -39.7, 18.59, -41.71, 20.6, -41.71, -27.64, -61.81, -25.63, -62.82, -25.63, -61.81, -25.63, -62.82, -27.64, -61.81, -27.64, -62.82, -59.8, -61.81, -53.77, -63.82, -53.77, -61.81, -53.77, -63.82, -59.8, -61.81, -59.8, -63.82, -61.81, -61.81, -49.75, -59.8, -61.81, -59.8, -49.75, -59.8, -61.81, -61.81, -49.75, -61.81, -102.0, -59.8, -87.94, -61.81, -87.94, -59.8, -87.94, -61.81, -102.0, -59.8, -102.0, -61.81, -21.61, -59.8, -1.513, -57.79, -21.61, -57.79, -21.61, -59.8, -1.513, -59.8, -1.513, -57.79, -43.72, -63.82, -43.72, -61.81, -48.75, -61.81, -48.75, -61.81, -48.75, -63.82, -43.72, -63.82, -23.62, -61.81, -25.63, -62.82, -23.62, -62.82, -23.62, -61.81, -25.63, -61.81, -25.63, -62.82, -43.72, -63.82, -39.7, -61.81, -43.72, -61.81, -39.7, -61.81, -43.72, -63.82, -39.7, -63.82, 6.527, -49.75, -27.64, -47.74, -27.64, -49.75, -27.64, -47.74, 6.527, -49.75, 6.527, -47.74, -49.75, -61.81, -37.69, -61.81, -37.69, -59.8, -49.75, -61.81, -37.69, -59.8, -49.75, -59.8, -102.0, -51.76, -40.71, -51.76, -40.71, -49.75, -102.0, -51.76, -40.71, -49.75, -102.0, -49.75, -61.81, -59.8, -41.71, -57.79, -61.81, -57.79, -61.81, -59.8, -41.71, -59.8, -41.71, -57.79, 21.6, -45.73, 21.6, -43.72, 12.56, -43.72, 12.56, -43.72, 12.56, -45.73, 21.6, -45.73, -102.0, -61.81, -89.95, -63.82, -89.95, -61.81, -102.0, -61.81, -102.0, -63.82, -89.95, -63.82, -33.67, -62.82, -31.66, -62.82, -31.66, -61.81, -31.66, -61.81, -33.67, -61.81, -33.67, -62.82, -89.95, -63.82, -77.89, -63.82, -77.89, -61.81, -89.95, -63.82, -77.89, -61.81, -89.95, -61.81, 21.6, -53.77, 21.6, -51.76, 10.55, -51.76, 10.55, -51.76, 10.55, -53.77, 21.6, -53.77, -31.66, -62.82, -29.65, -62.82, -29.65, -61.81, -29.65, -61.81, -31.66, -61.81, -31.66, -62.82, -1.513, -41.71, 18.59, -39.7, -1.513, -39.7, 18.59, -39.7, -1.513, -41.71, 18.59, -41.71, 17.58, -43.72, -1.513, -41.71, -1.513, -43.72, -1.513, -41.71, 17.58, -43.72, 17.58, -41.71, -87.94, -59.8, -73.87, -61.81, -73.87, -59.8, -73.87, -61.81, -87.94, -59.8, -87.94, -61.81, 10.55, -59.8, 20.6, -61.81, 20.6, -59.8, 10.55, -59.8, 10.55, -61.81, 20.6, -61.81, -23.62, -62.82, -21.61, -62.82, -21.61, -61.81, -21.61, -61.81, -23.62, -61.81, -23.62, -62.82, 11.55, -51.76, 21.6, -51.76, 21.6, -49.75, 11.55, -51.76, 21.6, -49.75, 11.55, -49.75, -41.71, -59.8, -21.61, -59.8, -21.61, -57.79, -41.71, -59.8, -21.61, -57.79, -41.71, -57.79, -102.0, -49.75, -27.64, -47.74, -102.0, -47.74, -102.0, -49.75, -27.64, -49.75, -27.64, -47.74, -37.69, -59.8, -25.63, -61.81, -25.63, -59.8, -37.69, -59.8, -37.69, -61.81, -25.63, -61.81, -19.6, -61.81, -21.61, -62.82, -19.6, -62.82, -19.6, -61.81, -21.61, -61.81, -21.61, -62.82, -25.63, -61.81, -13.57, -61.81, -13.57, -59.8, -25.63, -61.81, -13.57, -59.8, -25.63, -59.8, -102.0, -57.79, -79.9, -55.78, -102.0, -55.78, -102.0, -57.79, -79.9, -57.79, -79.9, -55.78, -79.9, -57.79, -57.79, -55.78, -79.9, -55.78, -79.9, -57.79, -57.79, -57.79, -57.79, -55.78, -102.0, -53.77, -45.73, -51.76, -102.0, -51.76, -102.0, -53.77, -45.73, -53.77, -45.73, -51.76, -35.68, -61.81, -37.69, -63.32, -35.68, -63.32, -37.69, -63.32, -35.68, -61.81, -37.69, -61.81, -45.73, -51.76, 10.55, -53.77, 10.55, -51.76, 10.55, -53.77, -45.73, -51.76, -45.73, -53.77, -77.89, -61.81, -67.84, -63.82, -67.84, -61.81, -77.89, -61.81, -77.89, -63.82, -67.84, -63.82, -13.57, -61.81, -1.513, -59.8, -13.57, -59.8, -13.57, -61.81, -1.513, -61.81, -1.513, -59.8, 18.59, -55.78, 20.6, -57.29, 20.6, -55.78, 20.6, -57.29, 18.59, -55.78, 18.59, -57.29, -1.513, -59.8, 10.55, -61.81, 10.55, -59.8, 10.55, -61.81, -1.513, -59.8, -1.513, -61.81, -22.62, -53.77, -0.005966, -55.78, -0.005966, -53.77, -22.62, -53.77, -22.62, -55.78, -0.005966, -55.78, -57.79, -57.79, -35.68, -55.78, -57.79, -55.78, -57.79, -57.79, -35.68, -57.79, -35.68, -55.78, -37.69, -61.81, -39.7, -63.32, -37.69, -63.32, -37.69, -61.81, -39.7, -61.81, -39.7, -63.32, -102.0, -39.7, -1.513, -41.71, -1.513, -39.7, -1.513, -41.71, -102.0, -39.7, -102.0, -41.71, -102.0, -43.72, -1.513, -41.71, -102.0, -41.71, -102.0, -43.72, -1.513, -43.72, -1.513, -41.71, -102.0, -45.73, -1.513, -43.72, -102.0, -43.72, -102.0, -45.73, -1.513, -45.73, -1.513, -43.72, -102.0, -45.73, -1.513, -47.74, -1.513, -45.73, -1.513, -47.74, -102.0, -45.73, -102.0, -47.74, -35.68, -55.78, -13.57, -57.79, -13.57, -55.78, -13.57, -57.79, -35.68, -55.78, -35.68, -57.79, -33.67, -38.2, -32.17, -18.1, -33.67, -18.1, -3.021, 1.502, -1.513, -39.7, -1.513, 60.8, -3.021, -23.12, -1.513, -39.7, -3.021, -0.005685, -3.021, -23.12, -11.06, -23.12, -11.06, -24.13, -3.021, -23.12, -3.021, -24.13, -1.513, -39.7, -1.513, -39.7, -3.021, -24.13, -3.021, -38.2, -3.021, -23.12, -11.06, -24.13, -3.021, -24.13, -1.513, -39.7, -3.021, -38.2, -17.09, -38.2, -17.09, -38.2, -18.1, -38.2, -1.513, -39.7, -25.13, -0.005686, -3.021, -0.005685, -3.021, 1.502, -17.09, -30.16, -18.1, -30.16, -18.1, -38.2, -17.09, -30.16, -18.1, -38.2, -17.09, -38.2, -18.1, -38.2, -32.17, -38.2, -1.513, -39.7, -32.17, -38.2, -33.67, -38.2, -1.513, -39.7, -26.14, 47.23, -25.13, 47.23, -25.13, 59.29, -59.3, 37.18, -59.3, 35.67, -3.021, 37.18, -59.3, -10.06, -59.3, -38.2, -57.79, -10.06, -32.17, -18.1, -33.67, -38.2, -32.17, -38.2, -33.67, -38.2, -57.79, -38.2, -1.513, -39.7, -15.08, 24.11, -3.021, 25.62, -15.08, 25.62, -1.513, -39.7, -57.79, -38.2, -102.0, -39.7, -88.45, -38.2, -87.44, -38.2, -87.44, -24.13, -57.79, -10.06, -59.3, -38.2, -57.79, -38.2, -102.0, -39.7, -57.79, -38.2, -59.3, -38.2, -102.0, -39.7, -59.3, -38.2, -87.44, -38.2, -87.44, -23.12, -88.45, -4.026, -88.45, -38.2, -67.34, -24.13, -67.34, -23.12, -72.37, -23.12, -72.37, -23.12, -73.37, -23.12, -67.34, -24.13, -72.37, -10.06, -73.37, -11.06, -72.37, -23.12, -76.39, 2.004, -77.39, 2.004, -77.39, -10.06, -77.39, -10.06, -79.4, -11.06, -76.39, -10.06, -87.44, -23.12, -87.44, -24.13, -73.37, -23.12, -76.39, 2.004, -77.39, -10.06, -76.39, -10.06, -79.4, -10.06, -79.4, -11.06, -77.39, -10.06, -72.37, -23.12, -73.37, -11.06, -73.37, -23.12, -72.37, -10.06, -76.39, -10.06, -73.37, -11.06, -79.4, -11.06, -73.37, -11.06, -76.39, -10.06, -67.34, -24.13, -73.37, -23.12, -87.44, -24.13, -92.47, -4.026, -88.45, -4.026, -92.47, -3.021, -87.44, -3.021, -88.45, -4.026, -87.44, -23.12, -92.47, -3.021, -88.45, -4.026, -87.44, -3.021, -88.45, -38.2, -87.44, -24.13, -87.44, -23.12, -102.0, -39.7, -87.44, -38.2, -88.45, -38.2, -102.0, -39.7, -88.45, -38.2, -100.5, -38.2, -102.0, 60.8, -102.0, -39.7, -100.5, 23.11, -100.5, 23.11, -102.0, -39.7, -100.5, -38.2, -80.41, 23.11, -80.41, 32.15, -81.41, 24.11, -80.41, 32.15, -68.35, 32.15, -68.35, 33.16, -81.41, 44.21, -81.41, 24.11, -80.41, 33.16, -3.021, 1.502, -3.021, -0.005685, -1.513, -39.7, -80.41, 44.21, -81.41, 44.21, -80.41, 33.16, -80.41, 32.15, -68.35, 33.16, -80.41, 33.16, -100.5, 59.29, -26.14, 59.29, -102.0, 60.8, -100.5, 23.11, -81.41, 24.11, -100.5, 24.11, -81.41, 24.11, -80.41, 32.15, -80.41, 33.16, -100.5, 23.11, -80.41, 23.11, -81.41, 24.11, -102.0, 60.8, -100.5, 23.11, -100.5, 24.11, -100.5, 38.18, -90.46, 38.18, -90.46, 39.19, -102.0, 60.8, -100.5, 24.11, -100.5, 38.18, -102.0, 60.8, -100.5, 38.18, -100.5, 39.19, -100.5, 38.18, -90.46, 39.19, -100.5, 39.19, -100.5, 39.19, -100.5, 59.29, -102.0, 60.8, -102.0, 60.8, -26.14, 59.29, -1.513, 60.8, -1.513, 60.8, -26.14, 59.29, -25.13, 59.29, -26.14, 47.23, -25.13, 59.29, -26.14, 59.29, -25.13, 59.29, -3.021, 59.29, -1.513, 60.8, -1.513, 60.8, -3.021, 59.29, -3.021, 37.18, -3.021, 37.18, -59.3, 35.67, -3.021, 35.67, -1.513, 60.8, -3.021, 37.18, -3.021, 35.67, -1.513, 60.8, -3.021, 35.67, -3.021, 25.62, -25.13, 1.502, -25.13, -0.005686, -3.021, 1.502, -3.021, 25.62, -15.08, 24.11, -3.021, 24.11, -1.513, 60.8, -3.021, 25.62, -3.021, 24.11, -1.513, 60.8, -3.021, 24.11, -3.021, 1.502, 98.99, -39.7, 97.48, -14.58, 97.48, -16.09, 97.48, 44.21, 97.48, 21.1, 98.99, 60.8, 97.48, 44.21, 89.44, 45.22, 89.44, 44.21, 97.48, 44.21, 98.99, 60.8, 97.48, 45.22, 98.99, 60.8, 97.48, 59.29, 97.48, 45.22, 97.48, 44.21, 97.48, 45.22, 89.44, 45.22, 98.99, 60.8, 83.41, 59.29, 97.48, 59.29, 83.41, 59.29, 98.99, 60.8, 82.4, 59.29, 83.41, 51.25, 82.4, 59.29, 82.4, 51.25, 66.83, 39.19, 68.33, 39.19, 66.83, 59.29, 83.41, 51.25, 83.41, 59.29, 82.4, 59.29, 82.4, 59.29, 98.99, 60.8, 68.33, 59.29, 68.33, 59.29, 98.99, 60.8, 66.83, 59.29, 85.42, -3.021, 85.42, -4.528, 97.48, -4.528, 41.2, 31.15, 42.71, 31.15, 41.2, 59.29, 68.33, 39.19, 68.33, 59.29, 66.83, 59.29, 66.83, 59.29, 98.99, 60.8, 42.71, 59.29, 97.48, -16.09, 41.2, -14.58, 41.2, -16.09, 98.99, 60.8, -1.513, 60.8, 42.71, 59.29, 12.05, 59.29, 13.06, 45.22, 13.06, 59.29, 42.71, 31.15, 42.71, 59.29, 41.2, 59.29, -1.513, 60.8, 41.2, 59.29, 42.71, 59.29, -1.513, 60.8, 13.06, 59.29, 41.2, 59.29, 13.06, 44.21, 12.05, 59.29, 12.05, 25.12, 33.16, 45.22, 28.13, 44.21, 33.16, 44.21, 28.13, 44.21, 33.16, 45.22, 27.13, 44.21, 28.13, 31.15, 28.13, 44.21, 27.13, 32.15, 24.11, 19.09, 23.11, 31.15, 23.11, 19.09, 23.11, 31.15, 24.11, 31.15, 21.1, 32.15, 13.06, 44.21, 27.13, 44.21, 13.06, 45.22, 24.11, 19.09, 24.11, 31.15, 23.11, 31.15, 21.1, 31.15, 23.11, 31.15, 21.1, 32.15, 28.13, 44.21, 27.13, 44.21, 27.13, 32.15, 28.13, 31.15, 27.13, 32.15, 24.11, 31.15, 21.1, 32.15, 24.11, 31.15, 27.13, 32.15, 33.16, 45.22, 13.06, 45.22, 27.13, 44.21, 8.034, 25.12, 8.034, 24.11, 12.05, 25.12, 13.06, 24.11, 13.06, 44.21, 12.05, 25.12, 8.034, 24.11, 13.06, 24.11, 12.05, 25.12, 12.05, 59.29, 13.06, 44.21, 13.06, 45.22, -1.513, 60.8, 12.05, 59.29, 13.06, 59.29, -1.513, 60.8, -0.005924, 59.29, 12.05, 59.29, -1.513, -39.7, -0.005922, -2.016, -1.513, 60.8, -0.005922, -2.016, -0.005924, 59.29, -1.513, 60.8, 20.09, -2.016, 19.09, -3.021, 20.09, -11.06, 20.09, -11.06, 32.15, -12.07, 32.15, -11.06, 19.09, -23.12, 20.09, -12.07, 19.09, -3.021, 20.09, -23.12, 20.09, -12.07, 19.09, -23.12, 20.09, -11.06, 20.09, -12.07, 32.15, -12.07, -0.005924, -38.2, -1.513, -39.7, 74.36, -38.2, -0.005922, -2.016, -0.005922, -3.021, 19.09, -3.021, 19.09, -3.021, 20.09, -12.07, 20.09, -11.06, -0.005922, -2.016, 19.09, -3.021, 20.09, -2.016, -1.513, -39.7, -0.005922, -3.021, -0.005922, -2.016, -0.005922, -17.09, 10.04, -18.1, 10.04, -17.09, -1.513, -39.7, -0.005922, -17.09, -0.005922, -3.021, -1.513, -39.7, -0.005922, -18.1, -0.005922, -17.09, -0.005922, -17.09, -0.005922, -18.1, 10.04, -18.1, -0.005922, -18.1, -1.513, -39.7, -0.005924, -38.2, -1.513, -39.7, 98.99, -39.7, 74.36, -38.2, 74.36, -26.14, 75.37, -38.2, 75.37, -26.14, 98.99, -39.7, 75.37, -38.2, 74.36, -38.2, 74.36, -26.14, 74.36, -38.2, 75.37, -38.2, 75.37, -38.2, 98.99, -39.7, 97.48, -38.2, 98.99, -39.7, 97.48, -16.09, 97.48, -38.2, 97.48, -14.58, 41.2, -14.58, 97.48, -16.09, 97.48, -14.58, 98.99, -39.7, 97.48, -4.528, 97.48, -4.528, 98.99, -39.7, 97.48, -3.021, 75.37, 19.59, 97.48, 19.59, 75.37, 21.1, 97.48, -4.528, 97.48, -3.021, 85.42, -3.021, 97.48, -3.021, 98.99, -39.7, 97.48, 19.59, 98.99, -39.7, 98.99, 60.8, 97.48, 19.59, 75.37, 21.1, 97.48, 19.59, 97.48, 21.1, 98.99, 60.8, 97.48, 21.1, 97.48, 19.59])
me_id24.materials.append(mat_id30)
me_id24.use_remesh_fix_poles = True
me_id24.use_remesh_preserve_attributes = False
me_id24.use_mirror_x = True
me_id24.update()

# ---- objects
ob_61fbe9c79e2432282ed4c32f = bpy.data.objects.new('61fbe9c79e2432282ed4c32f', me_id3)
ob_61fbe9c79e2432282ed4c32f_001 = bpy.data.objects.new('61fbe9c79e2432282ed4c32f.001', me_id10)
ob_61fbe9c79e2432282ed4c32f_002 = bpy.data.objects.new('61fbe9c79e2432282ed4c32f.002', me_id17)
ob_61fbe9c79e2432282ed4c32f_003 = bpy.data.objects.new('61fbe9c79e2432282ed4c32f.003', me_id24)

# ---- transforms, parenting, visibility, modifiers, constraints
ob_61fbe9c79e2432282ed4c32f.location = (0.0, 0.0, 0.0)
ob_61fbe9c79e2432282ed4c32f.lineart.crease_threshold = 0.0
ob_61fbe9c79e2432282ed4c32f.use_mesh_mirror_x = True
ob_61fbe9c79e2432282ed4c32f_001.location = (0.0, 0.0, 0.0)
ob_61fbe9c79e2432282ed4c32f_001.lineart.crease_threshold = 0.0
ob_61fbe9c79e2432282ed4c32f_001.use_mesh_mirror_x = True
ob_61fbe9c79e2432282ed4c32f_002.location = (0.0, 0.0, 0.0)
ob_61fbe9c79e2432282ed4c32f_002.lineart.crease_threshold = 0.0
ob_61fbe9c79e2432282ed4c32f_002.use_mesh_mirror_x = True
ob_61fbe9c79e2432282ed4c32f_003.location = (0.0, 0.0, 0.0)
ob_61fbe9c79e2432282ed4c32f_003.lineart.crease_threshold = 0.0
ob_61fbe9c79e2432282ed4c32f_003.use_mesh_mirror_x = True

# ---- collection membership
col_collection.objects.link(ob_61fbe9c79e2432282ed4c32f)
col_collection.objects.link(ob_61fbe9c79e2432282ed4c32f_001)
col_collection.objects.link(ob_61fbe9c79e2432282ed4c32f_002)
col_collection.objects.link(ob_61fbe9c79e2432282ed4c32f_003)

# ---- scene / render settings (as saved in the file)
scene.frame_start = 1; scene.frame_end = 250; scene.frame_set(1)
scene.render.engine = 'BLENDER_EEVEE_NEXT'
scene.cycles.use_denoising = False
scene.cycles.samples = 128
scene.cycles.sampling_pattern = 'TABULATED_SOBOL'
scene.cycles.use_adaptive_sampling = False
scene.cycles.use_light_tree = False
scene.view_settings.view_transform = 'Filmic'
bpy.context.view_layer.update()

# ---- added for rendering (the .blend has no active camera and no usable light): camera, sun
cam_auto = bpy.data.cameras.new('AutoCamera')
cam_auto.lens = 50.0
cam_auto.sensor_width = 36.0
cam_auto.clip_end = 1000.0
ob_auto_camera = bpy.data.objects.new('AutoCamera', cam_auto)
scene.collection.objects.link(ob_auto_camera)
ob_auto_camera.location = (13.086, -15.7032, 10.5688)
ob_auto_camera.rotation_euler = (1.09748, -7.21219e-08, 0.694738)
scene.camera = ob_auto_camera
light_auto_sun = bpy.data.lights.new('AutoSun', 'SUN')
light_auto_sun.energy = 3.0
light_auto_sun.angle = 0.0523599
ob_auto_sun = bpy.data.objects.new('AutoSun', light_auto_sun)
scene.collection.objects.link(ob_auto_sun)
ob_auto_sun.rotation_euler = (0.872665, 0.174533, 0.523599)
bpy.context.view_layer.update()
